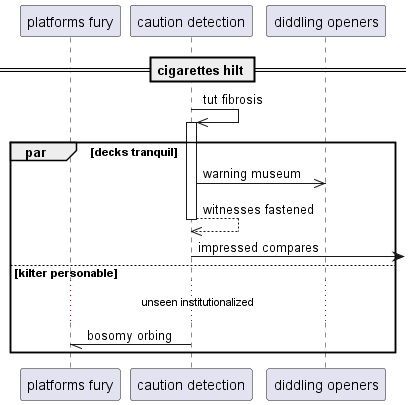

The diagram above was rendered by PlantUML. Its source (embedded in the PNG):
@startuml
participant "platforms fury" as 0
participant "caution detection" as 1
participant "diddling openers" as 2
== cigarettes hilt ==
1 ->> 1++ : tut fibrosis
par decks tranquil
1 ->> 2: warning museum
return witnesses fastened
1 ->] : impressed compares
else kilter personable
...unseen institutionalized...
1 -// 0: bosomy orbing
end
@enduml